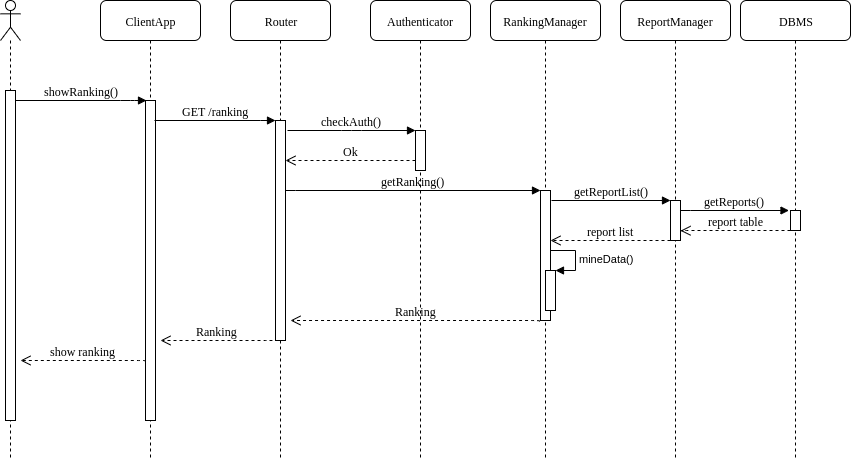

The diagram above was exported from draw.io. Its source (the exported page's mxGraphModel, read from the mxfile embedded in the PNG):
<mxGraphModel dx="1408" dy="1575" grid="1" gridSize="10" guides="1" tooltips="1" connect="1" arrows="1" fold="1" page="1" pageScale="1" pageWidth="1100" pageHeight="850" background="#ffffff" math="0" shadow="0">
  <root>
    <mxCell id="0" />
    <mxCell id="1" parent="0" />
    <mxCell id="7baba1c4bc27f4b0-2" value="ClientApp" style="shape=umlLifeline;perimeter=lifelinePerimeter;whiteSpace=wrap;html=1;container=1;collapsible=0;recursiveResize=0;outlineConnect=0;rounded=1;shadow=0;comic=0;labelBackgroundColor=none;strokeWidth=1;fontFamily=Verdana;fontSize=12;align=center;" parent="1" vertex="1">
      <mxGeometry x="240" y="-100" width="100" height="460" as="geometry" />
    </mxCell>
    <mxCell id="7baba1c4bc27f4b0-10" value="" style="html=1;points=[];perimeter=orthogonalPerimeter;rounded=0;shadow=0;comic=0;labelBackgroundColor=none;strokeWidth=1;fontFamily=Verdana;fontSize=12;align=center;" parent="7baba1c4bc27f4b0-2" vertex="1">
      <mxGeometry x="45" y="100" width="10" height="320" as="geometry" />
    </mxCell>
    <mxCell id="7baba1c4bc27f4b0-5" value="Authenticator" style="shape=umlLifeline;perimeter=lifelinePerimeter;whiteSpace=wrap;html=1;container=1;collapsible=0;recursiveResize=0;outlineConnect=0;rounded=1;shadow=0;comic=0;labelBackgroundColor=none;strokeWidth=1;fontFamily=Verdana;fontSize=12;align=center;" parent="1" vertex="1">
      <mxGeometry x="510" y="-100" width="100" height="460" as="geometry" />
    </mxCell>
    <mxCell id="7baba1c4bc27f4b0-6" value="Router" style="shape=umlLifeline;perimeter=lifelinePerimeter;whiteSpace=wrap;html=1;container=1;collapsible=0;recursiveResize=0;outlineConnect=0;rounded=1;shadow=0;comic=0;labelBackgroundColor=none;strokeWidth=1;fontFamily=Verdana;fontSize=12;align=center;" parent="1" vertex="1">
      <mxGeometry x="370" y="-100" width="100" height="460" as="geometry" />
    </mxCell>
    <mxCell id="7baba1c4bc27f4b0-16" value="" style="html=1;points=[];perimeter=orthogonalPerimeter;rounded=0;shadow=0;comic=0;labelBackgroundColor=none;strokeWidth=1;fontFamily=Verdana;fontSize=12;align=center;" parent="7baba1c4bc27f4b0-6" vertex="1">
      <mxGeometry x="45" y="120" width="10" height="220" as="geometry" />
    </mxCell>
    <mxCell id="7baba1c4bc27f4b0-19" value="" style="html=1;points=[];perimeter=orthogonalPerimeter;rounded=0;shadow=0;comic=0;labelBackgroundColor=none;strokeWidth=1;fontFamily=Verdana;fontSize=12;align=center;" parent="7baba1c4bc27f4b0-6" vertex="1">
      <mxGeometry x="185" y="130" width="10" height="40" as="geometry" />
    </mxCell>
    <mxCell id="7baba1c4bc27f4b0-20" value="checkAuth()" style="html=1;verticalAlign=bottom;endArrow=block;entryX=0;entryY=0;labelBackgroundColor=none;fontFamily=Verdana;fontSize=12;edgeStyle=elbowEdgeStyle;elbow=vertical;" parent="7baba1c4bc27f4b0-6" target="7baba1c4bc27f4b0-19" edge="1">
      <mxGeometry relative="1" as="geometry">
        <mxPoint x="57" y="130" as="sourcePoint" />
      </mxGeometry>
    </mxCell>
    <mxCell id="7baba1c4bc27f4b0-21" value="Ok" style="html=1;verticalAlign=bottom;endArrow=open;dashed=1;endSize=8;labelBackgroundColor=none;fontFamily=Verdana;fontSize=12;edgeStyle=elbowEdgeStyle;elbow=vertical;" parent="7baba1c4bc27f4b0-6" source="7baba1c4bc27f4b0-19" edge="1">
      <mxGeometry relative="1" as="geometry">
        <mxPoint x="55" y="160" as="targetPoint" />
        <Array as="points">
          <mxPoint x="130" y="160" />
          <mxPoint x="160" y="160" />
        </Array>
      </mxGeometry>
    </mxCell>
    <mxCell id="7baba1c4bc27f4b0-11" value="showRanking()" style="html=1;verticalAlign=bottom;endArrow=block;labelBackgroundColor=none;fontFamily=Verdana;fontSize=12;edgeStyle=elbowEdgeStyle;elbow=vertical;shadow=0;comic=0;entryX=0.058;entryY=0;entryDx=0;entryDy=0;entryPerimeter=0;" parent="1" source="7baba1c4bc27f4b0-9" target="7baba1c4bc27f4b0-10" edge="1">
      <mxGeometry relative="1" as="geometry">
        <mxPoint x="160" as="sourcePoint" />
        <mxPoint x="280" as="targetPoint" />
        <Array as="points">
          <mxPoint x="270" />
          <mxPoint x="280" />
        </Array>
      </mxGeometry>
    </mxCell>
    <mxCell id="1SlL1ueOV2csKyAfzmK5-1" value="" style="shape=umlLifeline;participant=umlActor;perimeter=lifelinePerimeter;whiteSpace=wrap;html=1;container=1;collapsible=0;recursiveResize=0;verticalAlign=top;spacingTop=36;labelBackgroundColor=#ffffff;outlineConnect=0;" parent="1" vertex="1">
      <mxGeometry x="140" y="-100" width="20" height="460" as="geometry" />
    </mxCell>
    <mxCell id="7baba1c4bc27f4b0-9" value="" style="html=1;points=[];perimeter=orthogonalPerimeter;rounded=0;shadow=0;comic=0;labelBackgroundColor=none;strokeWidth=1;fontFamily=Verdana;fontSize=12;align=center;" parent="1SlL1ueOV2csKyAfzmK5-1" vertex="1">
      <mxGeometry x="5" y="90" width="10" height="330" as="geometry" />
    </mxCell>
    <mxCell id="j8wvazzYa7TAVAe0LvpJ-49" value="RankingManager" style="shape=umlLifeline;perimeter=lifelinePerimeter;whiteSpace=wrap;html=1;container=1;collapsible=0;recursiveResize=0;outlineConnect=0;rounded=1;shadow=0;comic=0;labelBackgroundColor=none;strokeWidth=1;fontFamily=Verdana;fontSize=12;align=center;" parent="1" vertex="1">
      <mxGeometry x="630" y="-100" width="110" height="460" as="geometry" />
    </mxCell>
    <mxCell id="PqzRrof0vnTyG2Atzz5S-10" value="" style="html=1;points=[];perimeter=orthogonalPerimeter;" parent="j8wvazzYa7TAVAe0LvpJ-49" vertex="1">
      <mxGeometry x="50" y="190" width="10" height="130" as="geometry" />
    </mxCell>
    <mxCell id="PqzRrof0vnTyG2Atzz5S-21" value="" style="html=1;points=[];perimeter=orthogonalPerimeter;" parent="j8wvazzYa7TAVAe0LvpJ-49" vertex="1">
      <mxGeometry x="55" y="270" width="10" height="40" as="geometry" />
    </mxCell>
    <mxCell id="PqzRrof0vnTyG2Atzz5S-22" value="mineData()" style="edgeStyle=orthogonalEdgeStyle;html=1;align=left;spacingLeft=2;endArrow=block;rounded=0;entryX=1;entryY=0;" parent="j8wvazzYa7TAVAe0LvpJ-49" target="PqzRrof0vnTyG2Atzz5S-21" edge="1">
      <mxGeometry relative="1" as="geometry">
        <mxPoint x="60" y="250" as="sourcePoint" />
        <Array as="points">
          <mxPoint x="85" y="250" />
        </Array>
      </mxGeometry>
    </mxCell>
    <mxCell id="7baba1c4bc27f4b0-17" value="GET /ranking" style="html=1;verticalAlign=bottom;endArrow=block;labelBackgroundColor=none;fontFamily=Verdana;fontSize=12;edgeStyle=elbowEdgeStyle;elbow=vertical;" parent="1" target="7baba1c4bc27f4b0-16" edge="1">
      <mxGeometry relative="1" as="geometry">
        <mxPoint x="294" y="20" as="sourcePoint" />
        <Array as="points">
          <mxPoint x="410" y="20" />
        </Array>
      </mxGeometry>
    </mxCell>
    <mxCell id="PqzRrof0vnTyG2Atzz5S-9" value="getRanking()" style="html=1;verticalAlign=bottom;endArrow=block;labelBackgroundColor=none;fontFamily=Verdana;fontSize=12;edgeStyle=elbowEdgeStyle;elbow=vertical;exitX=0.92;exitY=0.422;exitDx=0;exitDy=0;exitPerimeter=0;" parent="1" edge="1">
      <mxGeometry relative="1" as="geometry">
        <mxPoint x="425.0344827586207" y="90.31034482758628" as="sourcePoint" />
        <Array as="points">
          <mxPoint x="591" y="90" />
        </Array>
        <mxPoint x="680" y="90" as="targetPoint" />
      </mxGeometry>
    </mxCell>
    <mxCell id="PqzRrof0vnTyG2Atzz5S-11" value="Ranking" style="html=1;verticalAlign=bottom;endArrow=open;dashed=1;endSize=8;labelBackgroundColor=none;fontFamily=Verdana;fontSize=12;edgeStyle=elbowEdgeStyle;elbow=vertical;exitX=-0.118;exitY=1.006;exitDx=0;exitDy=0;exitPerimeter=0;" parent="1" source="PqzRrof0vnTyG2Atzz5S-10" edge="1">
      <mxGeometry relative="1" as="geometry">
        <mxPoint x="430" y="220" as="targetPoint" />
        <Array as="points">
          <mxPoint x="520" y="220" />
          <mxPoint x="520" y="211" />
          <mxPoint x="684.5" y="150" />
          <mxPoint x="564.5" y="150" />
          <mxPoint x="629.5" y="150.5" />
          <mxPoint x="659.5" y="150.5" />
        </Array>
        <mxPoint x="690" y="150" as="sourcePoint" />
      </mxGeometry>
    </mxCell>
    <mxCell id="PqzRrof0vnTyG2Atzz5S-14" value="ReportManager" style="shape=umlLifeline;perimeter=lifelinePerimeter;whiteSpace=wrap;html=1;container=1;collapsible=0;recursiveResize=0;outlineConnect=0;rounded=1;shadow=0;comic=0;labelBackgroundColor=none;strokeWidth=1;fontFamily=Verdana;fontSize=12;align=center;" parent="1" vertex="1">
      <mxGeometry x="760" y="-100" width="110" height="460" as="geometry" />
    </mxCell>
    <mxCell id="PqzRrof0vnTyG2Atzz5S-16" value="" style="html=1;points=[];perimeter=orthogonalPerimeter;" parent="PqzRrof0vnTyG2Atzz5S-14" vertex="1">
      <mxGeometry x="50" y="200" width="10" height="40" as="geometry" />
    </mxCell>
    <mxCell id="PqzRrof0vnTyG2Atzz5S-17" value="getReportList()" style="html=1;verticalAlign=bottom;endArrow=block;labelBackgroundColor=none;fontFamily=Verdana;fontSize=12;edgeStyle=elbowEdgeStyle;elbow=vertical;exitX=1.13;exitY=0.078;exitDx=0;exitDy=0;exitPerimeter=0;" parent="1" source="PqzRrof0vnTyG2Atzz5S-10" edge="1">
      <mxGeometry relative="1" as="geometry">
        <mxPoint x="710" y="100" as="sourcePoint" />
        <Array as="points" />
        <mxPoint x="810" y="100" as="targetPoint" />
      </mxGeometry>
    </mxCell>
    <mxCell id="PqzRrof0vnTyG2Atzz5S-18" value="report list" style="html=1;verticalAlign=bottom;endArrow=open;dashed=1;endSize=8;labelBackgroundColor=none;fontFamily=Verdana;fontSize=12;edgeStyle=elbowEdgeStyle;elbow=vertical;entryX=1;entryY=0.385;entryDx=0;entryDy=0;entryPerimeter=0;" parent="1" target="PqzRrof0vnTyG2Atzz5S-10" edge="1">
      <mxGeometry relative="1" as="geometry">
        <mxPoint x="710" y="140" as="targetPoint" />
        <Array as="points">
          <mxPoint x="760" y="140" />
          <mxPoint x="744.5" y="79" />
          <mxPoint x="809.5" y="79.5" />
          <mxPoint x="839.5" y="79.5" />
        </Array>
        <mxPoint x="810" y="140" as="sourcePoint" />
      </mxGeometry>
    </mxCell>
    <mxCell id="PqzRrof0vnTyG2Atzz5S-23" value="Ranking" style="html=1;verticalAlign=bottom;endArrow=open;dashed=1;endSize=8;labelBackgroundColor=none;fontFamily=Verdana;fontSize=12;edgeStyle=elbowEdgeStyle;elbow=vertical;" parent="1" edge="1">
      <mxGeometry relative="1" as="geometry">
        <mxPoint x="300" y="240" as="targetPoint" />
        <Array as="points">
          <mxPoint x="411.5" y="240" />
          <mxPoint x="411.5" y="231" />
          <mxPoint x="576" y="170" />
          <mxPoint x="456" y="170" />
          <mxPoint x="521" y="170.5" />
          <mxPoint x="551" y="170.5" />
        </Array>
        <mxPoint x="412" y="240" as="sourcePoint" />
      </mxGeometry>
    </mxCell>
    <mxCell id="PqzRrof0vnTyG2Atzz5S-24" value="show ranking" style="html=1;verticalAlign=bottom;endArrow=open;dashed=1;endSize=8;labelBackgroundColor=none;fontFamily=Verdana;fontSize=12;edgeStyle=elbowEdgeStyle;elbow=vertical;exitX=-0.118;exitY=1.006;exitDx=0;exitDy=0;exitPerimeter=0;" parent="1" edge="1">
      <mxGeometry relative="1" as="geometry">
        <mxPoint x="160" y="260" as="targetPoint" />
        <Array as="points">
          <mxPoint x="111" y="260" />
          <mxPoint x="111" y="251" />
          <mxPoint x="275.5" y="190" />
          <mxPoint x="155.5" y="190" />
          <mxPoint x="220.5" y="190.5" />
          <mxPoint x="250.5" y="190.5" />
        </Array>
        <mxPoint x="284.66666666666674" y="261.16666666666674" as="sourcePoint" />
      </mxGeometry>
    </mxCell>
    <mxCell id="2yBOR78IWso0YkBqZARR-1" value="DBMS" style="shape=umlLifeline;perimeter=lifelinePerimeter;whiteSpace=wrap;html=1;container=1;collapsible=0;recursiveResize=0;outlineConnect=0;rounded=1;shadow=0;comic=0;labelBackgroundColor=none;strokeWidth=1;fontFamily=Verdana;fontSize=12;align=center;" vertex="1" parent="1">
      <mxGeometry x="880" y="-100" width="110" height="460" as="geometry" />
    </mxCell>
    <mxCell id="2yBOR78IWso0YkBqZARR-2" value="" style="html=1;points=[];perimeter=orthogonalPerimeter;" vertex="1" parent="2yBOR78IWso0YkBqZARR-1">
      <mxGeometry x="50" y="210" width="10" height="20" as="geometry" />
    </mxCell>
    <mxCell id="2yBOR78IWso0YkBqZARR-3" value="getReports()" style="html=1;verticalAlign=bottom;endArrow=block;labelBackgroundColor=none;fontFamily=Verdana;fontSize=12;edgeStyle=elbowEdgeStyle;elbow=vertical;exitX=1.13;exitY=0.078;exitDx=0;exitDy=0;exitPerimeter=0;" edge="1" parent="1">
      <mxGeometry relative="1" as="geometry">
        <mxPoint x="819.9285714285713" y="110.23809523809518" as="sourcePoint" />
        <Array as="points" />
        <mxPoint x="928.5" y="110" as="targetPoint" />
      </mxGeometry>
    </mxCell>
    <mxCell id="2yBOR78IWso0YkBqZARR-4" value="report table" style="html=1;verticalAlign=bottom;endArrow=open;dashed=1;endSize=8;labelBackgroundColor=none;fontFamily=Verdana;fontSize=12;edgeStyle=elbowEdgeStyle;elbow=vertical;entryX=1;entryY=0.385;entryDx=0;entryDy=0;entryPerimeter=0;" edge="1" parent="1">
      <mxGeometry relative="1" as="geometry">
        <mxPoint x="820" y="130.23809523809518" as="targetPoint" />
        <Array as="points">
          <mxPoint x="890" y="130" />
          <mxPoint x="874.5" y="69" />
          <mxPoint x="939.5" y="69.5" />
          <mxPoint x="969.5" y="69.5" />
        </Array>
        <mxPoint x="930" y="130" as="sourcePoint" />
      </mxGeometry>
    </mxCell>
  </root>
</mxGraphModel>